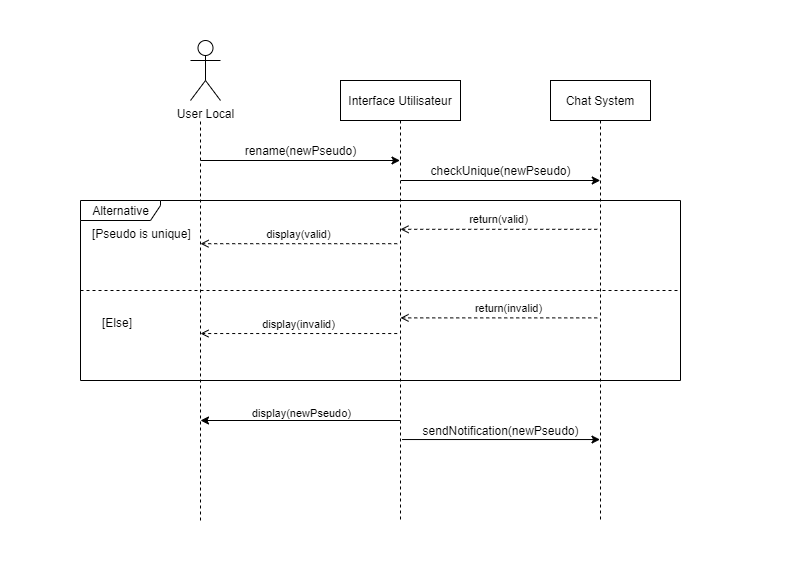

The diagram above was exported from draw.io. Its source (the exported page's mxGraphModel, read from the mxfile embedded in the PNG):
<mxGraphModel dx="1038" dy="481" grid="1" gridSize="10" guides="1" tooltips="1" connect="1" arrows="1" fold="1" page="1" pageScale="1" pageWidth="850" pageHeight="1100" math="0" shadow="0">
  <root>
    <mxCell id="0" />
    <mxCell id="1" parent="0" />
    <mxCell id="3nuBFxr9cyL0pnOWT2aG-1" value="Interface Utilisateur" style="shape=umlLifeline;perimeter=lifelinePerimeter;container=1;collapsible=0;recursiveResize=0;rounded=0;shadow=0;strokeWidth=1;" parent="1" vertex="1">
      <mxGeometry x="340" y="80" width="120" height="440" as="geometry" />
    </mxCell>
    <mxCell id="3nuBFxr9cyL0pnOWT2aG-5" value="Chat System" style="shape=umlLifeline;perimeter=lifelinePerimeter;container=1;collapsible=0;recursiveResize=0;rounded=0;shadow=0;strokeWidth=1;" parent="1" vertex="1">
      <mxGeometry x="550" y="80" width="100" height="440" as="geometry" />
    </mxCell>
    <mxCell id="4t51wZ5_S1L5AYQhhtwo-6" value="checkUnique(newPseudo)" style="text;html=1;align=center;verticalAlign=middle;resizable=0;points=[];autosize=1;strokeColor=none;fillColor=none;" vertex="1" parent="3nuBFxr9cyL0pnOWT2aG-5">
      <mxGeometry x="-130" y="80" width="160" height="20" as="geometry" />
    </mxCell>
    <mxCell id="4t51wZ5_S1L5AYQhhtwo-1" value="User Local" style="shape=umlActor;verticalLabelPosition=bottom;verticalAlign=top;html=1;" vertex="1" parent="1">
      <mxGeometry x="190" y="40" width="30" height="60" as="geometry" />
    </mxCell>
    <mxCell id="4t51wZ5_S1L5AYQhhtwo-2" value="" style="endArrow=none;dashed=1;html=1;rounded=0;" edge="1" parent="1">
      <mxGeometry width="50" height="50" relative="1" as="geometry">
        <mxPoint x="200" y="520" as="sourcePoint" />
        <mxPoint x="200" y="120" as="targetPoint" />
      </mxGeometry>
    </mxCell>
    <mxCell id="4t51wZ5_S1L5AYQhhtwo-3" value="" style="endArrow=classic;html=1;rounded=0;" edge="1" parent="1" target="3nuBFxr9cyL0pnOWT2aG-1">
      <mxGeometry width="50" height="50" relative="1" as="geometry">
        <mxPoint x="200" y="160" as="sourcePoint" />
        <mxPoint x="280" y="140" as="targetPoint" />
      </mxGeometry>
    </mxCell>
    <mxCell id="4t51wZ5_S1L5AYQhhtwo-4" value="rename(newPseudo)" style="text;html=1;align=center;verticalAlign=middle;resizable=0;points=[];autosize=1;strokeColor=none;fillColor=none;" vertex="1" parent="1">
      <mxGeometry x="235" y="140" width="130" height="20" as="geometry" />
    </mxCell>
    <mxCell id="4t51wZ5_S1L5AYQhhtwo-8" value="Alternative" style="shape=umlFrame;tabWidth=110;tabHeight=30;tabPosition=left;html=1;boundedLbl=1;labelInHeader=1;width=80;height=20;" vertex="1" parent="1">
      <mxGeometry x="80" y="200" width="600" height="180" as="geometry" />
    </mxCell>
    <mxCell id="4t51wZ5_S1L5AYQhhtwo-9" value="[Pseudo is unique]" style="text" vertex="1" parent="4t51wZ5_S1L5AYQhhtwo-8">
      <mxGeometry width="100" height="20" relative="1" as="geometry">
        <mxPoint x="10" y="20" as="offset" />
      </mxGeometry>
    </mxCell>
    <mxCell id="4t51wZ5_S1L5AYQhhtwo-10" value="[Else]" style="line;strokeWidth=1;dashed=1;labelPosition=center;verticalLabelPosition=bottom;align=left;verticalAlign=top;spacingLeft=20;spacingTop=15;" vertex="1" parent="4t51wZ5_S1L5AYQhhtwo-8">
      <mxGeometry y="86.4" width="600" height="7.2" as="geometry" />
    </mxCell>
    <mxCell id="4t51wZ5_S1L5AYQhhtwo-11" value="" style="html=1;verticalAlign=bottom;labelBackgroundColor=none;endArrow=open;endFill=0;dashed=1;rounded=0;" edge="1" parent="4t51wZ5_S1L5AYQhhtwo-8">
      <mxGeometry width="160" relative="1" as="geometry">
        <mxPoint x="516.7254098360656" y="28.8" as="sourcePoint" />
        <mxPoint x="320.00409836065575" y="28.8" as="targetPoint" />
        <Array as="points">
          <mxPoint x="433.1188524590164" y="28.8" />
        </Array>
      </mxGeometry>
    </mxCell>
    <mxCell id="4t51wZ5_S1L5AYQhhtwo-12" value="return(valid)" style="edgeLabel;html=1;align=center;verticalAlign=middle;resizable=0;points=[];" vertex="1" connectable="0" parent="4t51wZ5_S1L5AYQhhtwo-11">
      <mxGeometry x="0.012" y="-2" relative="1" as="geometry">
        <mxPoint x="1" y="-8" as="offset" />
      </mxGeometry>
    </mxCell>
    <mxCell id="4t51wZ5_S1L5AYQhhtwo-13" value="" style="html=1;verticalAlign=bottom;labelBackgroundColor=none;endArrow=open;endFill=0;dashed=1;rounded=0;" edge="1" parent="4t51wZ5_S1L5AYQhhtwo-8">
      <mxGeometry width="160" relative="1" as="geometry">
        <mxPoint x="316.7240983606558" y="43.2" as="sourcePoint" />
        <mxPoint x="120.0027868852459" y="43.2" as="targetPoint" />
        <Array as="points">
          <mxPoint x="233.11754098360655" y="43.2" />
        </Array>
      </mxGeometry>
    </mxCell>
    <mxCell id="4t51wZ5_S1L5AYQhhtwo-14" value="display(valid)" style="edgeLabel;html=1;align=center;verticalAlign=middle;resizable=0;points=[];" vertex="1" connectable="0" parent="4t51wZ5_S1L5AYQhhtwo-13">
      <mxGeometry x="0.012" y="-2" relative="1" as="geometry">
        <mxPoint x="1" y="-8" as="offset" />
      </mxGeometry>
    </mxCell>
    <mxCell id="4t51wZ5_S1L5AYQhhtwo-15" value="" style="html=1;verticalAlign=bottom;labelBackgroundColor=none;endArrow=open;endFill=0;dashed=1;rounded=0;" edge="1" parent="4t51wZ5_S1L5AYQhhtwo-8">
      <mxGeometry width="160" relative="1" as="geometry">
        <mxPoint x="516.7254098360656" y="117.3913043478261" as="sourcePoint" />
        <mxPoint x="320.00409836065575" y="117.3913043478261" as="targetPoint" />
        <Array as="points">
          <mxPoint x="433.1188524590164" y="117.3913043478261" />
        </Array>
      </mxGeometry>
    </mxCell>
    <mxCell id="4t51wZ5_S1L5AYQhhtwo-16" value="return(invalid)" style="edgeLabel;html=1;align=center;verticalAlign=middle;resizable=0;points=[];" vertex="1" connectable="0" parent="4t51wZ5_S1L5AYQhhtwo-15">
      <mxGeometry x="0.012" y="-2" relative="1" as="geometry">
        <mxPoint x="11" y="-8" as="offset" />
      </mxGeometry>
    </mxCell>
    <mxCell id="4t51wZ5_S1L5AYQhhtwo-17" value="" style="html=1;verticalAlign=bottom;labelBackgroundColor=none;endArrow=open;endFill=0;dashed=1;rounded=0;" edge="1" parent="4t51wZ5_S1L5AYQhhtwo-8">
      <mxGeometry width="160" relative="1" as="geometry">
        <mxPoint x="316.7240983606558" y="133.04347826086956" as="sourcePoint" />
        <mxPoint x="120.0027868852459" y="133.04347826086956" as="targetPoint" />
        <Array as="points">
          <mxPoint x="233.11754098360655" y="133.04347826086956" />
        </Array>
      </mxGeometry>
    </mxCell>
    <mxCell id="4t51wZ5_S1L5AYQhhtwo-18" value="display(invalid)" style="edgeLabel;html=1;align=center;verticalAlign=middle;resizable=0;points=[];" vertex="1" connectable="0" parent="4t51wZ5_S1L5AYQhhtwo-17">
      <mxGeometry x="0.012" y="-2" relative="1" as="geometry">
        <mxPoint x="1" y="-8" as="offset" />
      </mxGeometry>
    </mxCell>
    <mxCell id="4t51wZ5_S1L5AYQhhtwo-5" value="" style="endArrow=classic;html=1;rounded=0;" edge="1" parent="1">
      <mxGeometry width="50" height="50" relative="1" as="geometry">
        <mxPoint x="400.25" y="180" as="sourcePoint" />
        <mxPoint x="599.75" y="180" as="targetPoint" />
      </mxGeometry>
    </mxCell>
    <mxCell id="4t51wZ5_S1L5AYQhhtwo-19" value="" style="endArrow=classic;html=1;rounded=0;" edge="1" parent="1">
      <mxGeometry width="50" height="50" relative="1" as="geometry">
        <mxPoint x="400" y="420" as="sourcePoint" />
        <mxPoint x="200" y="420" as="targetPoint" />
      </mxGeometry>
    </mxCell>
    <mxCell id="4t51wZ5_S1L5AYQhhtwo-20" value="display(newPseudo)" style="edgeLabel;html=1;align=center;verticalAlign=middle;resizable=0;points=[];" vertex="1" connectable="0" parent="4t51wZ5_S1L5AYQhhtwo-19">
      <mxGeometry x="0.112" y="-8" relative="1" as="geometry">
        <mxPoint x="11" as="offset" />
      </mxGeometry>
    </mxCell>
    <mxCell id="4t51wZ5_S1L5AYQhhtwo-22" value="" style="endArrow=classic;html=1;rounded=0;exitX=0.513;exitY=0.816;exitDx=0;exitDy=0;exitPerimeter=0;" edge="1" parent="1" source="3nuBFxr9cyL0pnOWT2aG-1" target="3nuBFxr9cyL0pnOWT2aG-5">
      <mxGeometry width="50" height="50" relative="1" as="geometry">
        <mxPoint x="420" y="480" as="sourcePoint" />
        <mxPoint x="470" y="430" as="targetPoint" />
      </mxGeometry>
    </mxCell>
    <mxCell id="4t51wZ5_S1L5AYQhhtwo-23" value="sendNotification(newPseudo)" style="text;html=1;align=center;verticalAlign=middle;resizable=0;points=[];autosize=1;strokeColor=none;fillColor=none;" vertex="1" parent="1">
      <mxGeometry x="415" y="420" width="170" height="20" as="geometry" />
    </mxCell>
  </root>
</mxGraphModel>